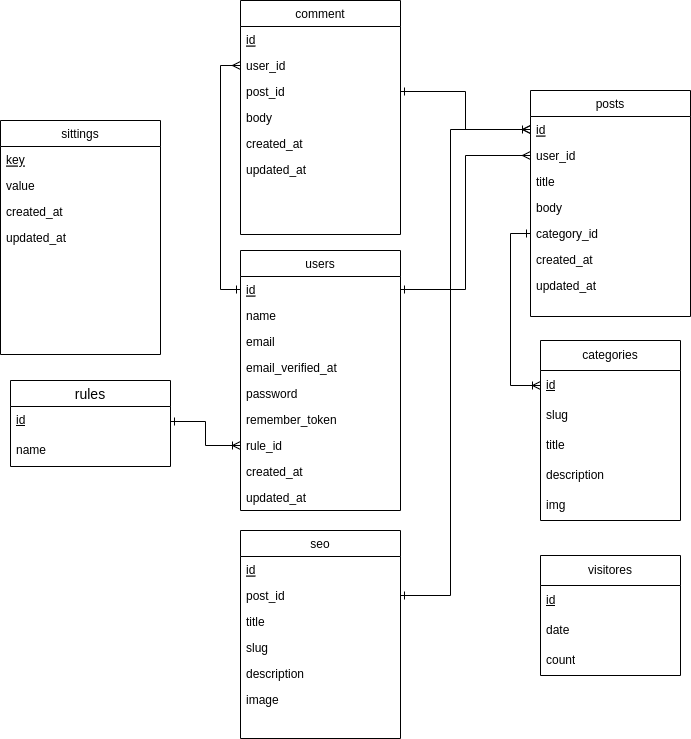

The diagram above was exported from draw.io. Its source (the exported page's mxGraphModel, read from the mxfile embedded in the PNG):
<mxGraphModel dx="870" dy="523" grid="1" gridSize="10" guides="1" tooltips="1" connect="1" arrows="1" fold="1" page="1" pageScale="1" pageWidth="827" pageHeight="1169" background="#ffffff" math="0" shadow="0">
  <root>
    <mxCell id="WIyWlLk6GJQsqaUBKTNV-0" />
    <mxCell id="WIyWlLk6GJQsqaUBKTNV-1" parent="WIyWlLk6GJQsqaUBKTNV-0" />
    <mxCell id="zkfFHV4jXpPFQw0GAbJ--17" value="users" style="swimlane;fontStyle=0;align=center;verticalAlign=top;childLayout=stackLayout;horizontal=1;startSize=26;horizontalStack=0;resizeParent=1;resizeLast=0;collapsible=1;marginBottom=0;rounded=0;shadow=0;strokeWidth=1;" parent="WIyWlLk6GJQsqaUBKTNV-1" vertex="1">
      <mxGeometry x="300" y="280" width="160" height="260" as="geometry">
        <mxRectangle x="550" y="140" width="160" height="26" as="alternateBounds" />
      </mxGeometry>
    </mxCell>
    <mxCell id="zkfFHV4jXpPFQw0GAbJ--18" value="id" style="text;align=left;verticalAlign=top;spacingLeft=4;spacingRight=4;overflow=hidden;rotatable=0;points=[[0,0.5],[1,0.5]];portConstraint=eastwest;fontStyle=4" parent="zkfFHV4jXpPFQw0GAbJ--17" vertex="1">
      <mxGeometry y="26" width="160" height="26" as="geometry" />
    </mxCell>
    <mxCell id="zkfFHV4jXpPFQw0GAbJ--19" value="name" style="text;align=left;verticalAlign=top;spacingLeft=4;spacingRight=4;overflow=hidden;rotatable=0;points=[[0,0.5],[1,0.5]];portConstraint=eastwest;rounded=0;shadow=0;html=0;" parent="zkfFHV4jXpPFQw0GAbJ--17" vertex="1">
      <mxGeometry y="52" width="160" height="26" as="geometry" />
    </mxCell>
    <mxCell id="zkfFHV4jXpPFQw0GAbJ--20" value="email" style="text;align=left;verticalAlign=top;spacingLeft=4;spacingRight=4;overflow=hidden;rotatable=0;points=[[0,0.5],[1,0.5]];portConstraint=eastwest;rounded=0;shadow=0;html=0;" parent="zkfFHV4jXpPFQw0GAbJ--17" vertex="1">
      <mxGeometry y="78" width="160" height="26" as="geometry" />
    </mxCell>
    <mxCell id="zkfFHV4jXpPFQw0GAbJ--21" value="email_verified_at" style="text;align=left;verticalAlign=top;spacingLeft=4;spacingRight=4;overflow=hidden;rotatable=0;points=[[0,0.5],[1,0.5]];portConstraint=eastwest;rounded=0;shadow=0;html=0;" parent="zkfFHV4jXpPFQw0GAbJ--17" vertex="1">
      <mxGeometry y="104" width="160" height="26" as="geometry" />
    </mxCell>
    <mxCell id="zkfFHV4jXpPFQw0GAbJ--22" value="password" style="text;align=left;verticalAlign=top;spacingLeft=4;spacingRight=4;overflow=hidden;rotatable=0;points=[[0,0.5],[1,0.5]];portConstraint=eastwest;rounded=0;shadow=0;html=0;" parent="zkfFHV4jXpPFQw0GAbJ--17" vertex="1">
      <mxGeometry y="130" width="160" height="26" as="geometry" />
    </mxCell>
    <mxCell id="sE0HLMTjUZwS_bNzPIE2-0" value="remember_token" style="text;align=left;verticalAlign=top;spacingLeft=4;spacingRight=4;overflow=hidden;rotatable=0;points=[[0,0.5],[1,0.5]];portConstraint=eastwest;rounded=0;shadow=0;html=0;" parent="zkfFHV4jXpPFQw0GAbJ--17" vertex="1">
      <mxGeometry y="156" width="160" height="26" as="geometry" />
    </mxCell>
    <mxCell id="GgkFMc5T2Tw_iK9F5M9E-0" value="rule_id" style="text;align=left;verticalAlign=top;spacingLeft=4;spacingRight=4;overflow=hidden;rotatable=0;points=[[0,0.5],[1,0.5]];portConstraint=eastwest;rounded=0;shadow=0;html=0;" parent="zkfFHV4jXpPFQw0GAbJ--17" vertex="1">
      <mxGeometry y="182" width="160" height="26" as="geometry" />
    </mxCell>
    <mxCell id="sE0HLMTjUZwS_bNzPIE2-1" value="created_at" style="text;align=left;verticalAlign=top;spacingLeft=4;spacingRight=4;overflow=hidden;rotatable=0;points=[[0,0.5],[1,0.5]];portConstraint=eastwest;rounded=0;shadow=0;html=0;" parent="zkfFHV4jXpPFQw0GAbJ--17" vertex="1">
      <mxGeometry y="208" width="160" height="26" as="geometry" />
    </mxCell>
    <mxCell id="sE0HLMTjUZwS_bNzPIE2-2" value="updated_at" style="text;align=left;verticalAlign=top;spacingLeft=4;spacingRight=4;overflow=hidden;rotatable=0;points=[[0,0.5],[1,0.5]];portConstraint=eastwest;rounded=0;shadow=0;html=0;" parent="zkfFHV4jXpPFQw0GAbJ--17" vertex="1">
      <mxGeometry y="234" width="160" height="26" as="geometry" />
    </mxCell>
    <mxCell id="sE0HLMTjUZwS_bNzPIE2-3" value="posts" style="swimlane;fontStyle=0;align=center;verticalAlign=top;childLayout=stackLayout;horizontal=1;startSize=26;horizontalStack=0;resizeParent=1;resizeLast=0;collapsible=1;marginBottom=0;rounded=0;shadow=0;strokeWidth=1;" parent="WIyWlLk6GJQsqaUBKTNV-1" vertex="1">
      <mxGeometry x="590" y="120" width="160" height="226" as="geometry">
        <mxRectangle x="590" y="120" width="160" height="26" as="alternateBounds" />
      </mxGeometry>
    </mxCell>
    <mxCell id="sE0HLMTjUZwS_bNzPIE2-4" value="id" style="text;align=left;verticalAlign=top;spacingLeft=4;spacingRight=4;overflow=hidden;rotatable=0;points=[[0,0.5],[1,0.5]];portConstraint=eastwest;fontStyle=4" parent="sE0HLMTjUZwS_bNzPIE2-3" vertex="1">
      <mxGeometry y="26" width="160" height="26" as="geometry" />
    </mxCell>
    <mxCell id="sE0HLMTjUZwS_bNzPIE2-5" value="user_id" style="text;align=left;verticalAlign=top;spacingLeft=4;spacingRight=4;overflow=hidden;rotatable=0;points=[[0,0.5],[1,0.5]];portConstraint=eastwest;rounded=0;shadow=0;html=0;" parent="sE0HLMTjUZwS_bNzPIE2-3" vertex="1">
      <mxGeometry y="52" width="160" height="26" as="geometry" />
    </mxCell>
    <mxCell id="sE0HLMTjUZwS_bNzPIE2-6" value="title" style="text;align=left;verticalAlign=top;spacingLeft=4;spacingRight=4;overflow=hidden;rotatable=0;points=[[0,0.5],[1,0.5]];portConstraint=eastwest;rounded=0;shadow=0;html=0;" parent="sE0HLMTjUZwS_bNzPIE2-3" vertex="1">
      <mxGeometry y="78" width="160" height="26" as="geometry" />
    </mxCell>
    <mxCell id="sE0HLMTjUZwS_bNzPIE2-7" value="body" style="text;align=left;verticalAlign=top;spacingLeft=4;spacingRight=4;overflow=hidden;rotatable=0;points=[[0,0.5],[1,0.5]];portConstraint=eastwest;rounded=0;shadow=0;html=0;" parent="sE0HLMTjUZwS_bNzPIE2-3" vertex="1">
      <mxGeometry y="104" width="160" height="26" as="geometry" />
    </mxCell>
    <mxCell id="_At4jYhVbGalBPdCDRcb-15" value="category_id" style="text;align=left;verticalAlign=top;spacingLeft=4;spacingRight=4;overflow=hidden;rotatable=0;points=[[0,0.5],[1,0.5]];portConstraint=eastwest;rounded=0;shadow=0;html=0;" parent="sE0HLMTjUZwS_bNzPIE2-3" vertex="1">
      <mxGeometry y="130" width="160" height="26" as="geometry" />
    </mxCell>
    <mxCell id="sE0HLMTjUZwS_bNzPIE2-10" value="created_at" style="text;align=left;verticalAlign=top;spacingLeft=4;spacingRight=4;overflow=hidden;rotatable=0;points=[[0,0.5],[1,0.5]];portConstraint=eastwest;rounded=0;shadow=0;html=0;" parent="sE0HLMTjUZwS_bNzPIE2-3" vertex="1">
      <mxGeometry y="156" width="160" height="26" as="geometry" />
    </mxCell>
    <mxCell id="sE0HLMTjUZwS_bNzPIE2-11" value="updated_at" style="text;align=left;verticalAlign=top;spacingLeft=4;spacingRight=4;overflow=hidden;rotatable=0;points=[[0,0.5],[1,0.5]];portConstraint=eastwest;rounded=0;shadow=0;html=0;" parent="sE0HLMTjUZwS_bNzPIE2-3" vertex="1">
      <mxGeometry y="182" width="160" height="26" as="geometry" />
    </mxCell>
    <mxCell id="sE0HLMTjUZwS_bNzPIE2-12" value="comment" style="swimlane;fontStyle=0;align=center;verticalAlign=top;childLayout=stackLayout;horizontal=1;startSize=26;horizontalStack=0;resizeParent=1;resizeLast=0;collapsible=1;marginBottom=0;rounded=0;shadow=0;strokeWidth=1;" parent="WIyWlLk6GJQsqaUBKTNV-1" vertex="1">
      <mxGeometry x="300" y="30" width="160" height="234" as="geometry">
        <mxRectangle x="550" y="140" width="160" height="26" as="alternateBounds" />
      </mxGeometry>
    </mxCell>
    <mxCell id="sE0HLMTjUZwS_bNzPIE2-13" value="id" style="text;align=left;verticalAlign=top;spacingLeft=4;spacingRight=4;overflow=hidden;rotatable=0;points=[[0,0.5],[1,0.5]];portConstraint=eastwest;fontStyle=4" parent="sE0HLMTjUZwS_bNzPIE2-12" vertex="1">
      <mxGeometry y="26" width="160" height="26" as="geometry" />
    </mxCell>
    <mxCell id="sE0HLMTjUZwS_bNzPIE2-14" value="user_id" style="text;align=left;verticalAlign=top;spacingLeft=4;spacingRight=4;overflow=hidden;rotatable=0;points=[[0,0.5],[1,0.5]];portConstraint=eastwest;rounded=0;shadow=0;html=0;" parent="sE0HLMTjUZwS_bNzPIE2-12" vertex="1">
      <mxGeometry y="52" width="160" height="26" as="geometry" />
    </mxCell>
    <mxCell id="sE0HLMTjUZwS_bNzPIE2-19" value="post_id" style="text;align=left;verticalAlign=top;spacingLeft=4;spacingRight=4;overflow=hidden;rotatable=0;points=[[0,0.5],[1,0.5]];portConstraint=eastwest;rounded=0;shadow=0;html=0;" parent="sE0HLMTjUZwS_bNzPIE2-12" vertex="1">
      <mxGeometry y="78" width="160" height="26" as="geometry" />
    </mxCell>
    <mxCell id="sE0HLMTjUZwS_bNzPIE2-16" value="body" style="text;align=left;verticalAlign=top;spacingLeft=4;spacingRight=4;overflow=hidden;rotatable=0;points=[[0,0.5],[1,0.5]];portConstraint=eastwest;rounded=0;shadow=0;html=0;" parent="sE0HLMTjUZwS_bNzPIE2-12" vertex="1">
      <mxGeometry y="104" width="160" height="26" as="geometry" />
    </mxCell>
    <mxCell id="sE0HLMTjUZwS_bNzPIE2-17" value="created_at" style="text;align=left;verticalAlign=top;spacingLeft=4;spacingRight=4;overflow=hidden;rotatable=0;points=[[0,0.5],[1,0.5]];portConstraint=eastwest;rounded=0;shadow=0;html=0;" parent="sE0HLMTjUZwS_bNzPIE2-12" vertex="1">
      <mxGeometry y="130" width="160" height="26" as="geometry" />
    </mxCell>
    <mxCell id="sE0HLMTjUZwS_bNzPIE2-18" value="updated_at" style="text;align=left;verticalAlign=top;spacingLeft=4;spacingRight=4;overflow=hidden;rotatable=0;points=[[0,0.5],[1,0.5]];portConstraint=eastwest;rounded=0;shadow=0;html=0;" parent="sE0HLMTjUZwS_bNzPIE2-12" vertex="1">
      <mxGeometry y="156" width="160" height="26" as="geometry" />
    </mxCell>
    <mxCell id="sE0HLMTjUZwS_bNzPIE2-20" value="seo" style="swimlane;fontStyle=0;align=center;verticalAlign=top;childLayout=stackLayout;horizontal=1;startSize=26;horizontalStack=0;resizeParent=1;resizeLast=0;collapsible=1;marginBottom=0;rounded=0;shadow=0;strokeWidth=1;" parent="WIyWlLk6GJQsqaUBKTNV-1" vertex="1">
      <mxGeometry x="300" y="560" width="160" height="208" as="geometry">
        <mxRectangle x="550" y="140" width="160" height="26" as="alternateBounds" />
      </mxGeometry>
    </mxCell>
    <mxCell id="sE0HLMTjUZwS_bNzPIE2-21" value="id" style="text;align=left;verticalAlign=top;spacingLeft=4;spacingRight=4;overflow=hidden;rotatable=0;points=[[0,0.5],[1,0.5]];portConstraint=eastwest;fontStyle=4" parent="sE0HLMTjUZwS_bNzPIE2-20" vertex="1">
      <mxGeometry y="26" width="160" height="26" as="geometry" />
    </mxCell>
    <mxCell id="sE0HLMTjUZwS_bNzPIE2-28" value="post_id" style="text;align=left;verticalAlign=top;spacingLeft=4;spacingRight=4;overflow=hidden;rotatable=0;points=[[0,0.5],[1,0.5]];portConstraint=eastwest;rounded=0;shadow=0;html=0;" parent="sE0HLMTjUZwS_bNzPIE2-20" vertex="1">
      <mxGeometry y="52" width="160" height="26" as="geometry" />
    </mxCell>
    <mxCell id="sE0HLMTjUZwS_bNzPIE2-23" value="title" style="text;align=left;verticalAlign=top;spacingLeft=4;spacingRight=4;overflow=hidden;rotatable=0;points=[[0,0.5],[1,0.5]];portConstraint=eastwest;rounded=0;shadow=0;html=0;" parent="sE0HLMTjUZwS_bNzPIE2-20" vertex="1">
      <mxGeometry y="78" width="160" height="26" as="geometry" />
    </mxCell>
    <mxCell id="aU3HRVjgRpjvJjbUBO6c-0" value="slug" style="text;align=left;verticalAlign=top;spacingLeft=4;spacingRight=4;overflow=hidden;rotatable=0;points=[[0,0.5],[1,0.5]];portConstraint=eastwest;rounded=0;shadow=0;html=0;" parent="sE0HLMTjUZwS_bNzPIE2-20" vertex="1">
      <mxGeometry y="104" width="160" height="26" as="geometry" />
    </mxCell>
    <mxCell id="sE0HLMTjUZwS_bNzPIE2-24" value="description" style="text;align=left;verticalAlign=top;spacingLeft=4;spacingRight=4;overflow=hidden;rotatable=0;points=[[0,0.5],[1,0.5]];portConstraint=eastwest;rounded=0;shadow=0;html=0;" parent="sE0HLMTjUZwS_bNzPIE2-20" vertex="1">
      <mxGeometry y="130" width="160" height="26" as="geometry" />
    </mxCell>
    <mxCell id="sE0HLMTjUZwS_bNzPIE2-27" value="image" style="text;align=left;verticalAlign=top;spacingLeft=4;spacingRight=4;overflow=hidden;rotatable=0;points=[[0,0.5],[1,0.5]];portConstraint=eastwest;rounded=0;shadow=0;html=0;fontStyle=0" parent="sE0HLMTjUZwS_bNzPIE2-20" vertex="1">
      <mxGeometry y="156" width="160" height="26" as="geometry" />
    </mxCell>
    <mxCell id="sE0HLMTjUZwS_bNzPIE2-31" value="sittings" style="swimlane;fontStyle=0;align=center;verticalAlign=top;childLayout=stackLayout;horizontal=1;startSize=26;horizontalStack=0;resizeParent=1;resizeLast=0;collapsible=1;marginBottom=0;rounded=0;shadow=0;strokeWidth=1;" parent="WIyWlLk6GJQsqaUBKTNV-1" vertex="1">
      <mxGeometry x="60" y="150" width="160" height="234" as="geometry">
        <mxRectangle x="550" y="140" width="160" height="26" as="alternateBounds" />
      </mxGeometry>
    </mxCell>
    <mxCell id="sE0HLMTjUZwS_bNzPIE2-32" value="key" style="text;align=left;verticalAlign=top;spacingLeft=4;spacingRight=4;overflow=hidden;rotatable=0;points=[[0,0.5],[1,0.5]];portConstraint=eastwest;fontStyle=4" parent="sE0HLMTjUZwS_bNzPIE2-31" vertex="1">
      <mxGeometry y="26" width="160" height="26" as="geometry" />
    </mxCell>
    <mxCell id="sE0HLMTjUZwS_bNzPIE2-36" value="value" style="text;align=left;verticalAlign=top;spacingLeft=4;spacingRight=4;overflow=hidden;rotatable=0;points=[[0,0.5],[1,0.5]];portConstraint=eastwest;rounded=0;shadow=0;html=0;" parent="sE0HLMTjUZwS_bNzPIE2-31" vertex="1">
      <mxGeometry y="52" width="160" height="26" as="geometry" />
    </mxCell>
    <mxCell id="sE0HLMTjUZwS_bNzPIE2-37" value="created_at" style="text;align=left;verticalAlign=top;spacingLeft=4;spacingRight=4;overflow=hidden;rotatable=0;points=[[0,0.5],[1,0.5]];portConstraint=eastwest;rounded=0;shadow=0;html=0;" parent="sE0HLMTjUZwS_bNzPIE2-31" vertex="1">
      <mxGeometry y="78" width="160" height="26" as="geometry" />
    </mxCell>
    <mxCell id="sE0HLMTjUZwS_bNzPIE2-38" value="updated_at" style="text;align=left;verticalAlign=top;spacingLeft=4;spacingRight=4;overflow=hidden;rotatable=0;points=[[0,0.5],[1,0.5]];portConstraint=eastwest;rounded=0;shadow=0;html=0;" parent="sE0HLMTjUZwS_bNzPIE2-31" vertex="1">
      <mxGeometry y="104" width="160" height="26" as="geometry" />
    </mxCell>
    <mxCell id="sE0HLMTjUZwS_bNzPIE2-39" style="edgeStyle=orthogonalEdgeStyle;rounded=0;orthogonalLoop=1;jettySize=auto;html=1;startArrow=ERone;startFill=0;endArrow=ERmany;endFill=0;" parent="WIyWlLk6GJQsqaUBKTNV-1" source="zkfFHV4jXpPFQw0GAbJ--18" target="sE0HLMTjUZwS_bNzPIE2-5" edge="1">
      <mxGeometry relative="1" as="geometry" />
    </mxCell>
    <mxCell id="sE0HLMTjUZwS_bNzPIE2-41" style="edgeStyle=orthogonalEdgeStyle;rounded=0;orthogonalLoop=1;jettySize=auto;html=1;entryX=0;entryY=0.5;entryDx=0;entryDy=0;startArrow=ERmany;startFill=0;endArrow=ERone;endFill=0;" parent="WIyWlLk6GJQsqaUBKTNV-1" source="sE0HLMTjUZwS_bNzPIE2-14" target="zkfFHV4jXpPFQw0GAbJ--18" edge="1">
      <mxGeometry relative="1" as="geometry" />
    </mxCell>
    <mxCell id="GgkFMc5T2Tw_iK9F5M9E-1" value="rules" style="swimlane;fontStyle=0;childLayout=stackLayout;horizontal=1;startSize=26;horizontalStack=0;resizeParent=1;resizeParentMax=0;resizeLast=0;collapsible=1;marginBottom=0;align=center;fontSize=14;" parent="WIyWlLk6GJQsqaUBKTNV-1" vertex="1">
      <mxGeometry x="70" y="410" width="160" height="86" as="geometry" />
    </mxCell>
    <mxCell id="GgkFMc5T2Tw_iK9F5M9E-2" value="&lt;u&gt;id&lt;/u&gt;" style="text;strokeColor=none;fillColor=none;spacingLeft=4;spacingRight=4;overflow=hidden;rotatable=0;points=[[0,0.5],[1,0.5]];portConstraint=eastwest;fontSize=12;whiteSpace=wrap;html=1;" parent="GgkFMc5T2Tw_iK9F5M9E-1" vertex="1">
      <mxGeometry y="26" width="160" height="30" as="geometry" />
    </mxCell>
    <mxCell id="GgkFMc5T2Tw_iK9F5M9E-3" value="name" style="text;strokeColor=none;fillColor=none;spacingLeft=4;spacingRight=4;overflow=hidden;rotatable=0;points=[[0,0.5],[1,0.5]];portConstraint=eastwest;fontSize=12;whiteSpace=wrap;html=1;" parent="GgkFMc5T2Tw_iK9F5M9E-1" vertex="1">
      <mxGeometry y="56" width="160" height="30" as="geometry" />
    </mxCell>
    <mxCell id="ludpJUq5fcsivHsFSduc-0" style="edgeStyle=orthogonalEdgeStyle;rounded=0;orthogonalLoop=1;jettySize=auto;html=1;exitX=0;exitY=0.5;exitDx=0;exitDy=0;endArrow=ERone;endFill=0;startArrow=ERoneToMany;startFill=0;" parent="WIyWlLk6GJQsqaUBKTNV-1" source="GgkFMc5T2Tw_iK9F5M9E-0" target="GgkFMc5T2Tw_iK9F5M9E-2" edge="1">
      <mxGeometry relative="1" as="geometry" />
    </mxCell>
    <mxCell id="_At4jYhVbGalBPdCDRcb-7" style="edgeStyle=orthogonalEdgeStyle;rounded=0;orthogonalLoop=1;jettySize=auto;html=1;startArrow=ERone;startFill=0;endArrow=ERoneToMany;endFill=0;" parent="WIyWlLk6GJQsqaUBKTNV-1" source="sE0HLMTjUZwS_bNzPIE2-19" target="sE0HLMTjUZwS_bNzPIE2-4" edge="1">
      <mxGeometry relative="1" as="geometry" />
    </mxCell>
    <mxCell id="_At4jYhVbGalBPdCDRcb-8" style="edgeStyle=orthogonalEdgeStyle;rounded=0;orthogonalLoop=1;jettySize=auto;html=1;startArrow=ERone;startFill=0;endArrow=ERmany;endFill=0;" parent="WIyWlLk6GJQsqaUBKTNV-1" source="sE0HLMTjUZwS_bNzPIE2-28" target="sE0HLMTjUZwS_bNzPIE2-4" edge="1">
      <mxGeometry relative="1" as="geometry">
        <Array as="points">
          <mxPoint x="510" y="625" />
          <mxPoint x="510" y="159" />
        </Array>
      </mxGeometry>
    </mxCell>
    <mxCell id="_At4jYhVbGalBPdCDRcb-9" value="categories" style="swimlane;fontStyle=0;childLayout=stackLayout;horizontal=1;startSize=30;horizontalStack=0;resizeParent=1;resizeParentMax=0;resizeLast=0;collapsible=1;marginBottom=0;whiteSpace=wrap;html=1;" parent="WIyWlLk6GJQsqaUBKTNV-1" vertex="1">
      <mxGeometry x="600" y="370" width="140" height="180" as="geometry" />
    </mxCell>
    <mxCell id="_At4jYhVbGalBPdCDRcb-10" value="&lt;u&gt;id&lt;/u&gt;" style="text;strokeColor=none;fillColor=none;align=left;verticalAlign=middle;spacingLeft=4;spacingRight=4;overflow=hidden;points=[[0,0.5],[1,0.5]];portConstraint=eastwest;rotatable=0;whiteSpace=wrap;html=1;" parent="_At4jYhVbGalBPdCDRcb-9" vertex="1">
      <mxGeometry y="30" width="140" height="30" as="geometry" />
    </mxCell>
    <mxCell id="_At4jYhVbGalBPdCDRcb-11" value="slug" style="text;strokeColor=none;fillColor=none;align=left;verticalAlign=middle;spacingLeft=4;spacingRight=4;overflow=hidden;points=[[0,0.5],[1,0.5]];portConstraint=eastwest;rotatable=0;whiteSpace=wrap;html=1;" parent="_At4jYhVbGalBPdCDRcb-9" vertex="1">
      <mxGeometry y="60" width="140" height="30" as="geometry" />
    </mxCell>
    <mxCell id="_At4jYhVbGalBPdCDRcb-12" value="title" style="text;strokeColor=none;fillColor=none;align=left;verticalAlign=middle;spacingLeft=4;spacingRight=4;overflow=hidden;points=[[0,0.5],[1,0.5]];portConstraint=eastwest;rotatable=0;whiteSpace=wrap;html=1;" parent="_At4jYhVbGalBPdCDRcb-9" vertex="1">
      <mxGeometry y="90" width="140" height="30" as="geometry" />
    </mxCell>
    <mxCell id="_At4jYhVbGalBPdCDRcb-13" value="description" style="text;strokeColor=none;fillColor=none;align=left;verticalAlign=middle;spacingLeft=4;spacingRight=4;overflow=hidden;points=[[0,0.5],[1,0.5]];portConstraint=eastwest;rotatable=0;whiteSpace=wrap;html=1;" parent="_At4jYhVbGalBPdCDRcb-9" vertex="1">
      <mxGeometry y="120" width="140" height="30" as="geometry" />
    </mxCell>
    <mxCell id="_At4jYhVbGalBPdCDRcb-14" value="img" style="text;strokeColor=none;fillColor=none;align=left;verticalAlign=middle;spacingLeft=4;spacingRight=4;overflow=hidden;points=[[0,0.5],[1,0.5]];portConstraint=eastwest;rotatable=0;whiteSpace=wrap;html=1;" parent="_At4jYhVbGalBPdCDRcb-9" vertex="1">
      <mxGeometry y="150" width="140" height="30" as="geometry" />
    </mxCell>
    <mxCell id="_At4jYhVbGalBPdCDRcb-16" style="edgeStyle=orthogonalEdgeStyle;rounded=0;orthogonalLoop=1;jettySize=auto;html=1;entryX=0;entryY=0.5;entryDx=0;entryDy=0;startArrow=ERone;startFill=0;endArrow=ERoneToMany;endFill=0;" parent="WIyWlLk6GJQsqaUBKTNV-1" source="_At4jYhVbGalBPdCDRcb-15" target="_At4jYhVbGalBPdCDRcb-10" edge="1">
      <mxGeometry relative="1" as="geometry" />
    </mxCell>
    <mxCell id="aU3HRVjgRpjvJjbUBO6c-1" value="visitores" style="swimlane;fontStyle=0;childLayout=stackLayout;horizontal=1;startSize=30;horizontalStack=0;resizeParent=1;resizeParentMax=0;resizeLast=0;collapsible=1;marginBottom=0;whiteSpace=wrap;html=1;" parent="WIyWlLk6GJQsqaUBKTNV-1" vertex="1">
      <mxGeometry x="600" y="585" width="140" height="120" as="geometry" />
    </mxCell>
    <mxCell id="aU3HRVjgRpjvJjbUBO6c-2" value="&lt;u&gt;id&lt;/u&gt;" style="text;strokeColor=none;fillColor=none;align=left;verticalAlign=middle;spacingLeft=4;spacingRight=4;overflow=hidden;points=[[0,0.5],[1,0.5]];portConstraint=eastwest;rotatable=0;whiteSpace=wrap;html=1;" parent="aU3HRVjgRpjvJjbUBO6c-1" vertex="1">
      <mxGeometry y="30" width="140" height="30" as="geometry" />
    </mxCell>
    <mxCell id="aU3HRVjgRpjvJjbUBO6c-3" value="date" style="text;strokeColor=none;fillColor=none;align=left;verticalAlign=middle;spacingLeft=4;spacingRight=4;overflow=hidden;points=[[0,0.5],[1,0.5]];portConstraint=eastwest;rotatable=0;whiteSpace=wrap;html=1;" parent="aU3HRVjgRpjvJjbUBO6c-1" vertex="1">
      <mxGeometry y="60" width="140" height="30" as="geometry" />
    </mxCell>
    <mxCell id="aU3HRVjgRpjvJjbUBO6c-4" value="count" style="text;strokeColor=none;fillColor=none;align=left;verticalAlign=middle;spacingLeft=4;spacingRight=4;overflow=hidden;points=[[0,0.5],[1,0.5]];portConstraint=eastwest;rotatable=0;whiteSpace=wrap;html=1;" parent="aU3HRVjgRpjvJjbUBO6c-1" vertex="1">
      <mxGeometry y="90" width="140" height="30" as="geometry" />
    </mxCell>
  </root>
</mxGraphModel>